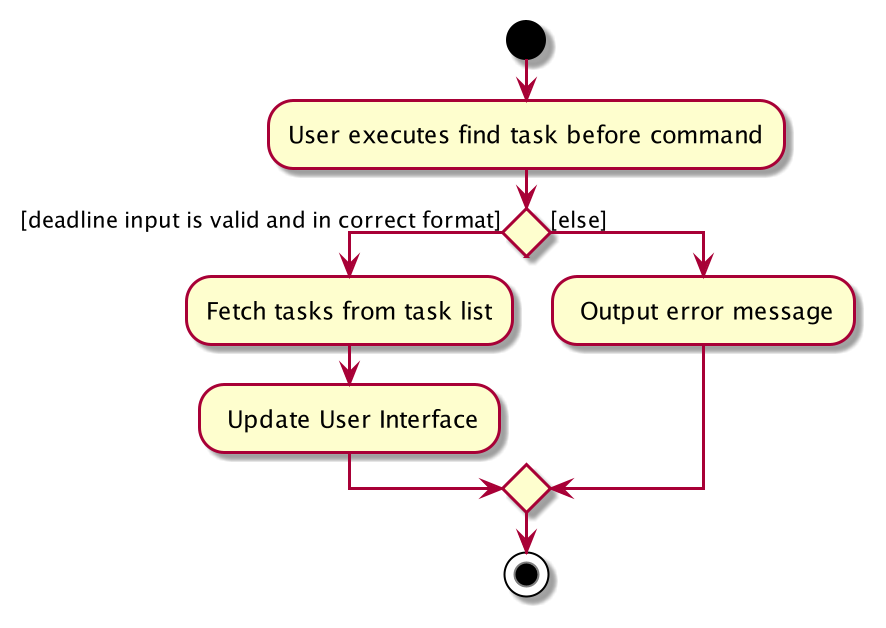

The diagram above was rendered by PlantUML. Its source (embedded in the PNG):
@startuml
start
:User executes find task before command;

if () then ([deadline input is valid and in correct format])
    :Fetch tasks from task list;
    : Update User Interface;
else ([else])
    : Output error message;
endif
stop
@enduml